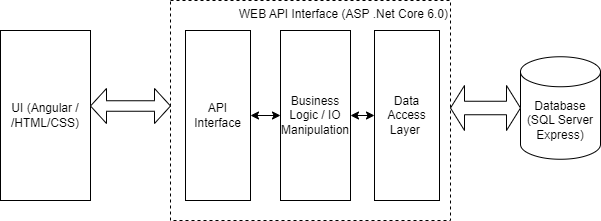

The diagram above was exported from draw.io. Its source (the exported page's mxGraphModel, read from the mxfile embedded in the PNG):
<mxGraphModel dx="782" dy="474" grid="1" gridSize="10" guides="1" tooltips="1" connect="1" arrows="1" fold="1" page="1" pageScale="1" pageWidth="850" pageHeight="1100" math="0" shadow="0">
  <root>
    <mxCell id="0" />
    <mxCell id="1" parent="0" />
    <mxCell id="89F3s0QTixoKo43mRSmo-2" value="UI (Angular / /HTML/CSS)" style="rounded=0;whiteSpace=wrap;html=1;" vertex="1" parent="1">
      <mxGeometry x="110" y="210" width="90" height="170" as="geometry" />
    </mxCell>
    <mxCell id="89F3s0QTixoKo43mRSmo-7" value="Database (SQL Server Express)" style="shape=cylinder3;whiteSpace=wrap;html=1;boundedLbl=1;backgroundOutline=1;size=15;" vertex="1" parent="1">
      <mxGeometry x="630" y="236.25" width="80" height="102.5" as="geometry" />
    </mxCell>
    <mxCell id="89F3s0QTixoKo43mRSmo-8" value="WEB API Interface (ASP .Net Core 6.0)" style="rounded=0;whiteSpace=wrap;html=1;dashed=1;align=right;verticalAlign=top;" vertex="1" parent="1">
      <mxGeometry x="280" y="180" width="280" height="220" as="geometry" />
    </mxCell>
    <mxCell id="89F3s0QTixoKo43mRSmo-15" style="edgeStyle=orthogonalEdgeStyle;rounded=0;orthogonalLoop=1;jettySize=auto;html=1;entryX=0;entryY=0.5;entryDx=0;entryDy=0;startArrow=classic;startFill=1;" edge="1" parent="1" source="89F3s0QTixoKo43mRSmo-9" target="89F3s0QTixoKo43mRSmo-10">
      <mxGeometry relative="1" as="geometry" />
    </mxCell>
    <mxCell id="89F3s0QTixoKo43mRSmo-9" value="API Interface" style="rounded=0;whiteSpace=wrap;html=1;" vertex="1" parent="1">
      <mxGeometry x="295" y="210" width="65" height="170" as="geometry" />
    </mxCell>
    <mxCell id="89F3s0QTixoKo43mRSmo-16" style="edgeStyle=orthogonalEdgeStyle;rounded=0;orthogonalLoop=1;jettySize=auto;html=1;entryX=0;entryY=0.5;entryDx=0;entryDy=0;startArrow=classic;startFill=1;" edge="1" parent="1" source="89F3s0QTixoKo43mRSmo-10" target="89F3s0QTixoKo43mRSmo-11">
      <mxGeometry relative="1" as="geometry" />
    </mxCell>
    <mxCell id="89F3s0QTixoKo43mRSmo-10" value="Business Logic / IO Manipulation" style="rounded=0;whiteSpace=wrap;html=1;" vertex="1" parent="1">
      <mxGeometry x="390" y="210" width="70" height="170" as="geometry" />
    </mxCell>
    <mxCell id="89F3s0QTixoKo43mRSmo-11" value="Data Access Layer&amp;nbsp;" style="rounded=0;whiteSpace=wrap;html=1;" vertex="1" parent="1">
      <mxGeometry x="484" y="210" width="65" height="170" as="geometry" />
    </mxCell>
    <mxCell id="89F3s0QTixoKo43mRSmo-13" value="" style="shape=doubleArrow;whiteSpace=wrap;html=1;" vertex="1" parent="1">
      <mxGeometry x="200" y="268" width="80" height="35" as="geometry" />
    </mxCell>
    <mxCell id="89F3s0QTixoKo43mRSmo-14" value="" style="shape=doubleArrow;whiteSpace=wrap;html=1;" vertex="1" parent="1">
      <mxGeometry x="560" y="265" width="70" height="45" as="geometry" />
    </mxCell>
  </root>
</mxGraphModel>